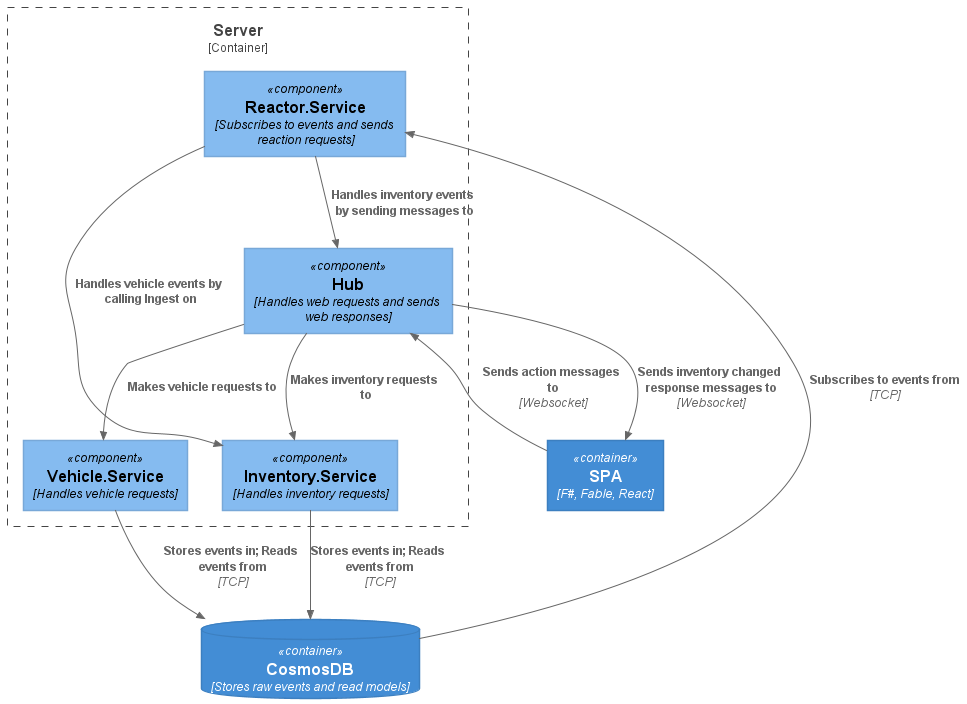

The diagram above was rendered by PlantUML. Its source (embedded in the PNG):
@startuml server
!include https://raw.githubusercontent.com/plantuml-stdlib/C4-PlantUML/master/C4_Component.puml

Container(spa, "SPA", "F#, Fable, React")
ContainerDb(cosmos, "CosmosDB", "Stores raw events and read models")

Container_Boundary(server, "Server") {
    Component(vehicle, "Vehicle.Service", "Handles vehicle requests")
    Component(inventory, "Inventory.Service", "Handles inventory requests")
    Component(reactor, "Reactor.Service", "Subscribes to events and sends reaction requests")
    Component(hub, "Hub", "Handles web requests and sends web responses")
    Rel(spa, hub, "Sends action messages to", "Websocket")
    Rel(hub, vehicle, "Makes vehicle requests to")
    Rel(vehicle, cosmos, "Stores events in; Reads events from", "TCP")
    Rel(hub, inventory, "Makes inventory requests to")
    Rel(inventory, cosmos, "Stores events in; Reads events from", "TCP")
    Rel(cosmos, reactor, "Subscribes to events from", "TCP")
    Rel(reactor, inventory, "Handles vehicle events by calling Ingest on")
    Rel(reactor, hub, "Handles inventory events by sending messages to")
}
Rel(hub, spa, "Sends inventory changed response messages to", "Websocket")
@enduml